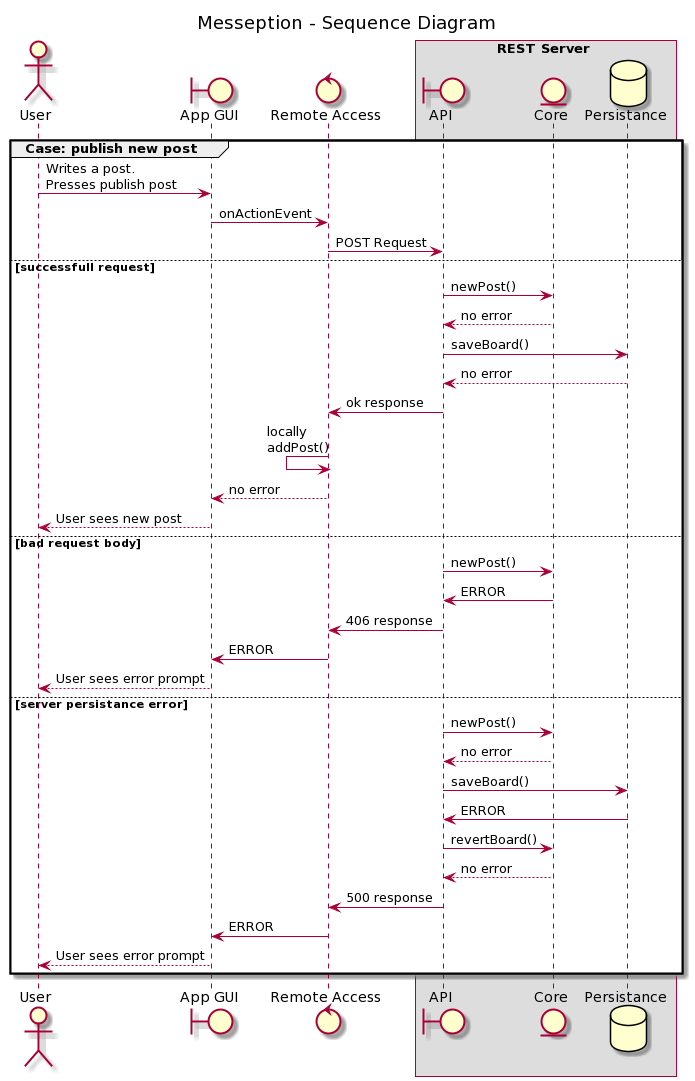

The diagram above was rendered by PlantUML. Its source (embedded in the PNG):
@startuml
title "Messeption - Sequence Diagram"

actor User
boundary "App GUI" as GUI
control "Remote Access" as RC
box REST Server #DDDDDD
    boundary API
    entity Core as LG
    database Persistance as JSON
end box

group Case: publish new post

User -> GUI : Writes a post.\nPresses publish post
GUI -> RC : onActionEvent
RC -> API : POST Request

    else successfull request
        API -> LG : newPost()
        LG --> API : no error
        API -> JSON : saveBoard()
        JSON --> API : no error
        API -> RC: ok response
        RC <- RC : locally\naddPost()
        RC -->GUI : no error
        GUI --> User : User sees new post

    else bad request body
        API -> LG : newPost()
        LG -> API : ERROR
        API -> RC: 406 response
        RC -> GUI : ERROR
        GUI --> User : User sees error prompt
        
    else server persistance error
        API -> LG : newPost()
        LG --> API : no error
        API -> JSON : saveBoard()
        JSON -> API : ERROR
        API -> LG : revertBoard()
        LG --> API : no error
        API -> RC: 500 response
        RC -> GUI : ERROR
        GUI --> User : User sees error prompt
        end
@enduml